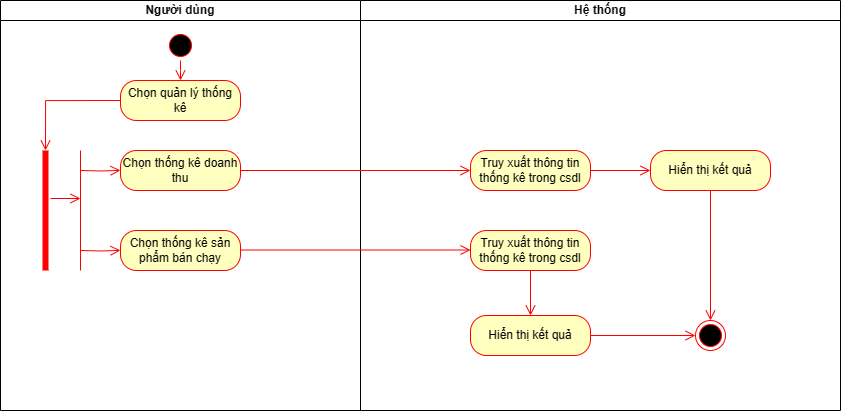

The diagram above was exported from draw.io. Its source (the exported page's mxGraphModel, read from the mxfile embedded in the PNG):
<mxGraphModel dx="1364" dy="727" grid="1" gridSize="10" guides="1" tooltips="1" connect="1" arrows="1" fold="1" page="1" pageScale="1" pageWidth="850" pageHeight="1100" math="0" shadow="0">
  <root>
    <mxCell id="0" />
    <mxCell id="1" parent="0" />
    <mxCell id="CA2oKce-wzVSo1xP4ESL-1" value="Người dùng" style="swimlane;startSize=20;whiteSpace=wrap;html=1;" parent="1" vertex="1">
      <mxGeometry x="120" y="30" width="360" height="410" as="geometry">
        <mxRectangle x="120" y="80" width="110" height="30" as="alternateBounds" />
      </mxGeometry>
    </mxCell>
    <mxCell id="CA2oKce-wzVSo1xP4ESL-2" value="" style="ellipse;html=1;shape=startState;fillColor=#000000;strokeColor=#ff0000;" parent="CA2oKce-wzVSo1xP4ESL-1" vertex="1">
      <mxGeometry x="165" y="30" width="30" height="30" as="geometry" />
    </mxCell>
    <mxCell id="CA2oKce-wzVSo1xP4ESL-3" value="" style="edgeStyle=orthogonalEdgeStyle;html=1;verticalAlign=bottom;endArrow=open;endSize=8;strokeColor=#ff0000;rounded=0;" parent="CA2oKce-wzVSo1xP4ESL-1" source="CA2oKce-wzVSo1xP4ESL-2" edge="1">
      <mxGeometry relative="1" as="geometry">
        <mxPoint x="180" y="80" as="targetPoint" />
      </mxGeometry>
    </mxCell>
    <mxCell id="CA2oKce-wzVSo1xP4ESL-4" value="Chọn quản lý thống kê" style="rounded=1;whiteSpace=wrap;html=1;arcSize=40;fontColor=#000000;fillColor=#ffffc0;strokeColor=#ff0000;" parent="CA2oKce-wzVSo1xP4ESL-1" vertex="1">
      <mxGeometry x="120" y="80" width="120" height="40" as="geometry" />
    </mxCell>
    <mxCell id="CA2oKce-wzVSo1xP4ESL-39" value="Chọn thống kê doanh thu" style="rounded=1;whiteSpace=wrap;html=1;arcSize=40;fontColor=#000000;fillColor=#ffffc0;strokeColor=#ff0000;" parent="CA2oKce-wzVSo1xP4ESL-1" vertex="1">
      <mxGeometry x="120" y="150" width="120" height="40" as="geometry" />
    </mxCell>
    <mxCell id="CA2oKce-wzVSo1xP4ESL-43" value="" style="shape=line;html=1;strokeWidth=6;strokeColor=#ff0000;direction=south;" parent="CA2oKce-wzVSo1xP4ESL-1" vertex="1">
      <mxGeometry x="40" y="150" width="10" height="120" as="geometry" />
    </mxCell>
    <mxCell id="gnY2DLI1wGSjgWLGSifv-8" value="Chọn thống kê sản phẩm bán chạy" style="rounded=1;whiteSpace=wrap;html=1;arcSize=40;fontColor=#000000;fillColor=#ffffc0;strokeColor=#ff0000;" vertex="1" parent="CA2oKce-wzVSo1xP4ESL-1">
      <mxGeometry x="120" y="230" width="120" height="40" as="geometry" />
    </mxCell>
    <mxCell id="gnY2DLI1wGSjgWLGSifv-14" value="" style="edgeStyle=orthogonalEdgeStyle;html=1;verticalAlign=bottom;endArrow=open;endSize=8;strokeColor=#ff0000;rounded=0;exitX=0;exitY=0.5;exitDx=0;exitDy=0;entryX=0;entryY=0.5;entryDx=0;entryDy=0;entryPerimeter=0;" edge="1" parent="CA2oKce-wzVSo1xP4ESL-1" source="CA2oKce-wzVSo1xP4ESL-4" target="CA2oKce-wzVSo1xP4ESL-43">
      <mxGeometry relative="1" as="geometry">
        <mxPoint x="60" y="230" as="targetPoint" />
        <mxPoint x="60" y="100" as="sourcePoint" />
        <Array as="points" />
      </mxGeometry>
    </mxCell>
    <mxCell id="gnY2DLI1wGSjgWLGSifv-16" value="" style="endArrow=none;html=1;rounded=0;strokeColor=#FF0000;" edge="1" parent="CA2oKce-wzVSo1xP4ESL-1">
      <mxGeometry width="50" height="50" relative="1" as="geometry">
        <mxPoint x="80" y="270" as="sourcePoint" />
        <mxPoint x="80" y="150" as="targetPoint" />
      </mxGeometry>
    </mxCell>
    <mxCell id="gnY2DLI1wGSjgWLGSifv-17" value="" style="edgeStyle=orthogonalEdgeStyle;html=1;verticalAlign=bottom;endArrow=open;endSize=8;strokeColor=#ff0000;rounded=0;" edge="1" parent="CA2oKce-wzVSo1xP4ESL-1">
      <mxGeometry relative="1" as="geometry">
        <mxPoint x="120" y="169.86" as="targetPoint" />
        <mxPoint x="80" y="170" as="sourcePoint" />
      </mxGeometry>
    </mxCell>
    <mxCell id="gnY2DLI1wGSjgWLGSifv-18" value="" style="edgeStyle=orthogonalEdgeStyle;html=1;verticalAlign=bottom;endArrow=open;endSize=8;strokeColor=#ff0000;rounded=0;" edge="1" parent="CA2oKce-wzVSo1xP4ESL-1">
      <mxGeometry relative="1" as="geometry">
        <mxPoint x="120" y="249.86" as="targetPoint" />
        <mxPoint x="80" y="250" as="sourcePoint" />
      </mxGeometry>
    </mxCell>
    <mxCell id="CA2oKce-wzVSo1xP4ESL-17" value="Hệ thống" style="swimlane;startSize=20;whiteSpace=wrap;html=1;" parent="1" vertex="1">
      <mxGeometry x="480" y="30" width="480" height="410" as="geometry">
        <mxRectangle x="400" y="80" width="90" height="30" as="alternateBounds" />
      </mxGeometry>
    </mxCell>
    <mxCell id="CA2oKce-wzVSo1xP4ESL-18" value="" style="ellipse;html=1;shape=endState;fillColor=#000000;strokeColor=#ff0000;" parent="CA2oKce-wzVSo1xP4ESL-17" vertex="1">
      <mxGeometry x="335" y="320" width="30" height="30" as="geometry" />
    </mxCell>
    <mxCell id="CA2oKce-wzVSo1xP4ESL-21" value="Truy xuất thông tin thống kê trong csdl" style="rounded=1;whiteSpace=wrap;html=1;arcSize=40;fontColor=#000000;fillColor=#ffffc0;strokeColor=#ff0000;" parent="CA2oKce-wzVSo1xP4ESL-17" vertex="1">
      <mxGeometry x="110" y="150" width="120" height="40" as="geometry" />
    </mxCell>
    <mxCell id="CA2oKce-wzVSo1xP4ESL-45" value="" style="edgeStyle=orthogonalEdgeStyle;html=1;verticalAlign=bottom;endArrow=open;endSize=8;strokeColor=#ff0000;rounded=0;exitX=1;exitY=0.5;exitDx=0;exitDy=0;entryX=0;entryY=0.5;entryDx=0;entryDy=0;" parent="CA2oKce-wzVSo1xP4ESL-17" edge="1" target="CA2oKce-wzVSo1xP4ESL-33" source="CA2oKce-wzVSo1xP4ESL-21">
      <mxGeometry relative="1" as="geometry">
        <mxPoint x="169" y="320" as="targetPoint" />
        <mxPoint x="169.33000000000004" y="260" as="sourcePoint" />
      </mxGeometry>
    </mxCell>
    <mxCell id="CA2oKce-wzVSo1xP4ESL-49" value="" style="edgeStyle=orthogonalEdgeStyle;html=1;verticalAlign=bottom;endArrow=open;endSize=8;strokeColor=#ff0000;rounded=0;exitX=0.5;exitY=1;exitDx=0;exitDy=0;entryX=0.5;entryY=0;entryDx=0;entryDy=0;" parent="CA2oKce-wzVSo1xP4ESL-17" edge="1" target="CA2oKce-wzVSo1xP4ESL-18" source="CA2oKce-wzVSo1xP4ESL-33">
      <mxGeometry relative="1" as="geometry">
        <mxPoint x="169.33000000000004" y="385" as="targetPoint" />
        <mxPoint x="169.66000000000008" y="325" as="sourcePoint" />
        <Array as="points" />
      </mxGeometry>
    </mxCell>
    <mxCell id="CA2oKce-wzVSo1xP4ESL-33" value="Hiển thị kết quả" style="rounded=1;whiteSpace=wrap;html=1;arcSize=40;fontColor=#000000;fillColor=#ffffc0;strokeColor=#ff0000;" parent="CA2oKce-wzVSo1xP4ESL-17" vertex="1">
      <mxGeometry x="290" y="150" width="120" height="40" as="geometry" />
    </mxCell>
    <mxCell id="gnY2DLI1wGSjgWLGSifv-9" value="Truy xuất thông tin thống kê trong csdl" style="rounded=1;whiteSpace=wrap;html=1;arcSize=40;fontColor=#000000;fillColor=#ffffc0;strokeColor=#ff0000;" vertex="1" parent="CA2oKce-wzVSo1xP4ESL-17">
      <mxGeometry x="110" y="230" width="120" height="40" as="geometry" />
    </mxCell>
    <mxCell id="gnY2DLI1wGSjgWLGSifv-10" value="" style="edgeStyle=orthogonalEdgeStyle;html=1;verticalAlign=bottom;endArrow=open;endSize=8;strokeColor=#ff0000;rounded=0;entryX=0;entryY=0.5;entryDx=0;entryDy=0;exitX=1;exitY=0.5;exitDx=0;exitDy=0;" edge="1" parent="CA2oKce-wzVSo1xP4ESL-17">
      <mxGeometry relative="1" as="geometry">
        <mxPoint x="110" y="249.5" as="targetPoint" />
        <mxPoint x="-120" y="249.5" as="sourcePoint" />
      </mxGeometry>
    </mxCell>
    <mxCell id="gnY2DLI1wGSjgWLGSifv-12" value="Hiển thị kết quả" style="rounded=1;whiteSpace=wrap;html=1;arcSize=40;fontColor=#000000;fillColor=#ffffc0;strokeColor=#ff0000;" vertex="1" parent="CA2oKce-wzVSo1xP4ESL-17">
      <mxGeometry x="110" y="315" width="120" height="40" as="geometry" />
    </mxCell>
    <mxCell id="gnY2DLI1wGSjgWLGSifv-13" value="" style="edgeStyle=orthogonalEdgeStyle;html=1;verticalAlign=bottom;endArrow=open;endSize=8;strokeColor=#ff0000;rounded=0;exitX=1;exitY=0.5;exitDx=0;exitDy=0;entryX=0;entryY=0.5;entryDx=0;entryDy=0;" edge="1" parent="CA2oKce-wzVSo1xP4ESL-17" source="gnY2DLI1wGSjgWLGSifv-12" target="CA2oKce-wzVSo1xP4ESL-18">
      <mxGeometry relative="1" as="geometry">
        <mxPoint x="330" y="330" as="targetPoint" />
        <mxPoint x="360" y="200" as="sourcePoint" />
        <Array as="points" />
      </mxGeometry>
    </mxCell>
    <mxCell id="gnY2DLI1wGSjgWLGSifv-11" value="" style="edgeStyle=orthogonalEdgeStyle;html=1;verticalAlign=bottom;endArrow=open;endSize=8;strokeColor=#ff0000;rounded=0;exitX=0.5;exitY=1;exitDx=0;exitDy=0;entryX=0.5;entryY=0;entryDx=0;entryDy=0;" edge="1" parent="CA2oKce-wzVSo1xP4ESL-17" source="gnY2DLI1wGSjgWLGSifv-9" target="gnY2DLI1wGSjgWLGSifv-12">
      <mxGeometry relative="1" as="geometry">
        <mxPoint x="170" y="310" as="targetPoint" />
        <mxPoint x="240" y="180" as="sourcePoint" />
      </mxGeometry>
    </mxCell>
    <mxCell id="CA2oKce-wzVSo1xP4ESL-35" value="" style="edgeStyle=orthogonalEdgeStyle;html=1;verticalAlign=bottom;endArrow=open;endSize=8;strokeColor=#ff0000;rounded=0;entryX=0.499;entryY=0.433;entryDx=0;entryDy=0;entryPerimeter=0;" parent="1" edge="1">
      <mxGeometry relative="1" as="geometry">
        <mxPoint x="579.6399999999999" y="259.33000000000004" as="targetPoint" />
        <mxPoint x="580" y="260" as="sourcePoint" />
      </mxGeometry>
    </mxCell>
    <mxCell id="gnY2DLI1wGSjgWLGSifv-5" value="" style="edgeStyle=orthogonalEdgeStyle;html=1;verticalAlign=bottom;endArrow=open;endSize=8;strokeColor=#ff0000;rounded=0;entryX=0;entryY=0.5;entryDx=0;entryDy=0;exitX=1;exitY=0.5;exitDx=0;exitDy=0;" edge="1" parent="1" source="CA2oKce-wzVSo1xP4ESL-39" target="CA2oKce-wzVSo1xP4ESL-21">
      <mxGeometry relative="1" as="geometry">
        <mxPoint x="600" y="140" as="targetPoint" />
        <mxPoint x="370" y="140" as="sourcePoint" />
      </mxGeometry>
    </mxCell>
    <mxCell id="gnY2DLI1wGSjgWLGSifv-15" value="" style="edgeStyle=orthogonalEdgeStyle;html=1;verticalAlign=bottom;endArrow=open;endSize=8;strokeColor=#ff0000;rounded=0;" edge="1" parent="1">
      <mxGeometry relative="1" as="geometry">
        <mxPoint x="200" y="228" as="targetPoint" />
        <mxPoint x="170" y="228" as="sourcePoint" />
      </mxGeometry>
    </mxCell>
  </root>
</mxGraphModel>